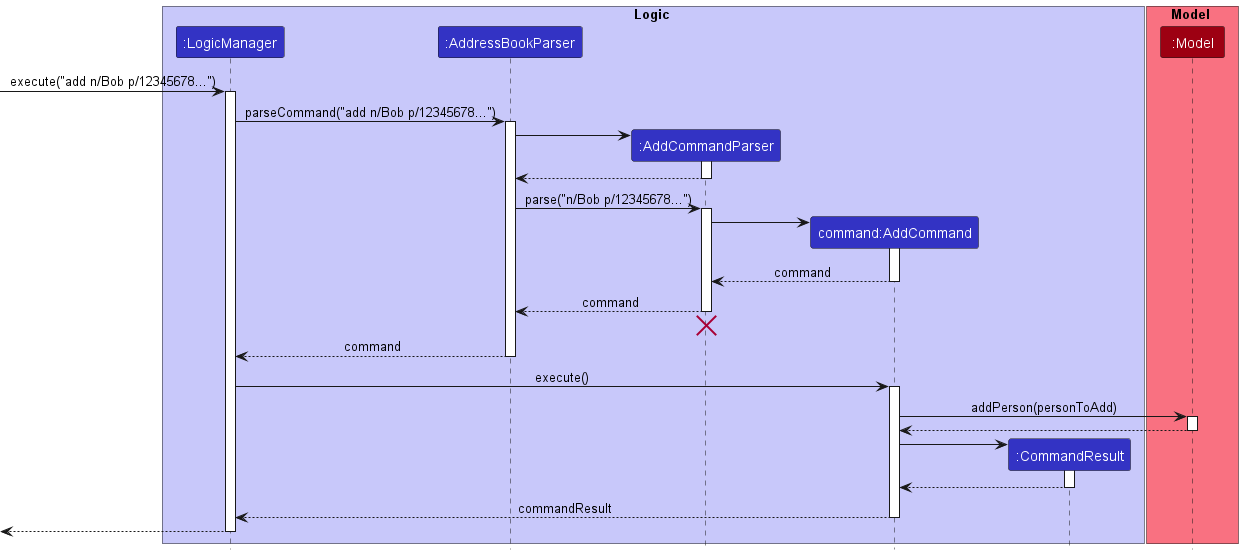

The diagram above was rendered by PlantUML. Its source (embedded in the PNG):
@startuml
!include style.puml

box Logic LOGIC_COLOR_T1
participant ":LogicManager" as LogicManager LOGIC_COLOR
participant ":AddressBookParser" as AddressBookParser LOGIC_COLOR
participant ":AddCommandParser" as AddCommandParser LOGIC_COLOR
participant "command:AddCommand" as AddCommand LOGIC_COLOR
participant ":CommandResult" as CommandResult LOGIC_COLOR
end box

box Model MODEL_COLOR_T1
participant ":Model" as Model MODEL_COLOR
end box

[-> LogicManager : execute("add n/Bob p/12345678...")
activate LogicManager

LogicManager -> AddressBookParser : parseCommand("add n/Bob p/12345678...")
activate AddressBookParser

create AddCommandParser
AddressBookParser -> AddCommandParser
activate AddCommandParser
return

AddressBookParser -> AddCommandParser : parse("n/Bob p/12345678...")
activate AddCommandParser

create AddCommand
AddCommandParser -> AddCommand
activate AddCommand

return command

deactivate AddCommand

AddCommandParser --> AddressBookParser : command
deactivate AddCommandParser
'Hidden arrow to position the destroy marker below the end of the activation bar.
AddCommandParser -[hidden]-> AddressBookParser
destroy AddCommandParser

AddressBookParser --> LogicManager : command
deactivate AddressBookParser

LogicManager -> AddCommand : execute()
activate AddCommand

AddCommand -> Model : addPerson(personToAdd)
activate Model

Model --> AddCommand
deactivate Model

create CommandResult
AddCommand -> CommandResult
activate CommandResult

CommandResult --> AddCommand
deactivate CommandResult

AddCommand --> LogicManager : commandResult
deactivate AddCommand

[<--LogicManager
deactivate LogicManager
@enduml